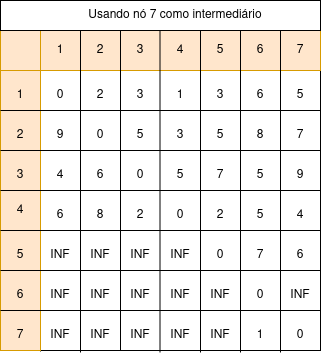

The diagram above was exported from draw.io. Its source (the exported page's mxGraphModel, read from the mxfile embedded in the PNG):
<mxGraphModel dx="884" dy="615" grid="1" gridSize="10" guides="1" tooltips="1" connect="1" arrows="1" fold="1" page="1" pageScale="1" pageWidth="850" pageHeight="1100" math="0" shadow="0">
  <root>
    <mxCell id="0" />
    <mxCell id="1" parent="0" />
    <mxCell id="Y4TKOmFHzQjgCxaDZoTH-1" value="" style="rounded=0;whiteSpace=wrap;html=1;" vertex="1" parent="1">
      <mxGeometry x="240" y="160" width="320" height="320" as="geometry" />
    </mxCell>
    <mxCell id="Y4TKOmFHzQjgCxaDZoTH-7" value="" style="endArrow=none;html=1;rounded=0;entryX=1;entryY=0.5;entryDx=0;entryDy=0;exitX=0;exitY=0.5;exitDx=0;exitDy=0;" edge="1" parent="1">
      <mxGeometry width="50" height="50" relative="1" as="geometry">
        <mxPoint x="240" y="200" as="sourcePoint" />
        <mxPoint x="560" y="200" as="targetPoint" />
      </mxGeometry>
    </mxCell>
    <mxCell id="Y4TKOmFHzQjgCxaDZoTH-11" value="" style="endArrow=none;html=1;rounded=0;exitX=0.125;exitY=1.003;exitDx=0;exitDy=0;exitPerimeter=0;entryX=0.125;entryY=-0.003;entryDx=0;entryDy=0;entryPerimeter=0;" edge="1" parent="1" source="Y4TKOmFHzQjgCxaDZoTH-1" target="Y4TKOmFHzQjgCxaDZoTH-1">
      <mxGeometry width="50" height="50" relative="1" as="geometry">
        <mxPoint x="400" y="350" as="sourcePoint" />
        <mxPoint x="450" y="300" as="targetPoint" />
      </mxGeometry>
    </mxCell>
    <mxCell id="Y4TKOmFHzQjgCxaDZoTH-18" value="" style="rounded=0;whiteSpace=wrap;html=1;fillColor=#ffe6cc;strokeColor=#d79b00;" vertex="1" parent="1">
      <mxGeometry x="280" y="160" width="280" height="40" as="geometry" />
    </mxCell>
    <mxCell id="Y4TKOmFHzQjgCxaDZoTH-19" value="" style="rounded=0;whiteSpace=wrap;html=1;fillColor=#ffe6cc;strokeColor=#d79b00;" vertex="1" parent="1">
      <mxGeometry x="240" y="200" width="40" height="280" as="geometry" />
    </mxCell>
    <mxCell id="Y4TKOmFHzQjgCxaDZoTH-20" value="" style="whiteSpace=wrap;html=1;aspect=fixed;fillColor=#ffe6cc;strokeColor=#d79b00;" vertex="1" parent="1">
      <mxGeometry x="240" y="160" width="40" height="40" as="geometry" />
    </mxCell>
    <mxCell id="Y4TKOmFHzQjgCxaDZoTH-12" value="" style="endArrow=none;html=1;rounded=0;exitX=0.125;exitY=1.003;exitDx=0;exitDy=0;exitPerimeter=0;entryX=0.125;entryY=-0.003;entryDx=0;entryDy=0;entryPerimeter=0;textShadow=0;" edge="1" parent="1">
      <mxGeometry width="50" height="50" relative="1" as="geometry">
        <mxPoint x="320" y="482" as="sourcePoint" />
        <mxPoint x="320" y="160" as="targetPoint" />
      </mxGeometry>
    </mxCell>
    <mxCell id="Y4TKOmFHzQjgCxaDZoTH-13" value="" style="endArrow=none;html=1;rounded=0;exitX=0.125;exitY=1.003;exitDx=0;exitDy=0;exitPerimeter=0;entryX=0.125;entryY=-0.003;entryDx=0;entryDy=0;entryPerimeter=0;" edge="1" parent="1">
      <mxGeometry width="50" height="50" relative="1" as="geometry">
        <mxPoint x="360" y="480" as="sourcePoint" />
        <mxPoint x="360" y="158" as="targetPoint" />
      </mxGeometry>
    </mxCell>
    <mxCell id="Y4TKOmFHzQjgCxaDZoTH-14" value="" style="endArrow=none;html=1;rounded=0;exitX=0.125;exitY=1.003;exitDx=0;exitDy=0;exitPerimeter=0;entryX=0.125;entryY=-0.003;entryDx=0;entryDy=0;entryPerimeter=0;" edge="1" parent="1">
      <mxGeometry width="50" height="50" relative="1" as="geometry">
        <mxPoint x="399.5" y="482" as="sourcePoint" />
        <mxPoint x="399.5" y="160" as="targetPoint" />
      </mxGeometry>
    </mxCell>
    <mxCell id="Y4TKOmFHzQjgCxaDZoTH-15" value="" style="endArrow=none;html=1;rounded=0;exitX=0.125;exitY=1.003;exitDx=0;exitDy=0;exitPerimeter=0;entryX=0.125;entryY=-0.003;entryDx=0;entryDy=0;entryPerimeter=0;" edge="1" parent="1">
      <mxGeometry width="50" height="50" relative="1" as="geometry">
        <mxPoint x="440" y="482" as="sourcePoint" />
        <mxPoint x="440" y="160" as="targetPoint" />
      </mxGeometry>
    </mxCell>
    <mxCell id="Y4TKOmFHzQjgCxaDZoTH-16" value="" style="endArrow=none;html=1;rounded=0;exitX=0.125;exitY=1.003;exitDx=0;exitDy=0;exitPerimeter=0;entryX=0.125;entryY=-0.003;entryDx=0;entryDy=0;entryPerimeter=0;" edge="1" parent="1">
      <mxGeometry width="50" height="50" relative="1" as="geometry">
        <mxPoint x="480" y="482" as="sourcePoint" />
        <mxPoint x="480" y="160" as="targetPoint" />
      </mxGeometry>
    </mxCell>
    <mxCell id="Y4TKOmFHzQjgCxaDZoTH-17" value="" style="endArrow=none;html=1;rounded=0;exitX=0.125;exitY=1.003;exitDx=0;exitDy=0;exitPerimeter=0;entryX=0.125;entryY=-0.003;entryDx=0;entryDy=0;entryPerimeter=0;" edge="1" parent="1">
      <mxGeometry width="50" height="50" relative="1" as="geometry">
        <mxPoint x="520" y="482" as="sourcePoint" />
        <mxPoint x="520" y="160" as="targetPoint" />
      </mxGeometry>
    </mxCell>
    <mxCell id="Y4TKOmFHzQjgCxaDZoTH-6" value="" style="endArrow=none;html=1;rounded=0;entryX=1;entryY=0.5;entryDx=0;entryDy=0;exitX=0;exitY=0.5;exitDx=0;exitDy=0;" edge="1" parent="1">
      <mxGeometry width="50" height="50" relative="1" as="geometry">
        <mxPoint x="240" y="240" as="sourcePoint" />
        <mxPoint x="560" y="240" as="targetPoint" />
      </mxGeometry>
    </mxCell>
    <mxCell id="Y4TKOmFHzQjgCxaDZoTH-5" value="" style="endArrow=none;html=1;rounded=0;entryX=1;entryY=0.5;entryDx=0;entryDy=0;exitX=0;exitY=0.5;exitDx=0;exitDy=0;" edge="1" parent="1">
      <mxGeometry width="50" height="50" relative="1" as="geometry">
        <mxPoint x="240" y="280" as="sourcePoint" />
        <mxPoint x="560" y="280" as="targetPoint" />
      </mxGeometry>
    </mxCell>
    <mxCell id="Y4TKOmFHzQjgCxaDZoTH-2" value="" style="endArrow=none;html=1;rounded=0;entryX=1;entryY=0.5;entryDx=0;entryDy=0;exitX=0;exitY=0.5;exitDx=0;exitDy=0;" edge="1" parent="1" source="Y4TKOmFHzQjgCxaDZoTH-1" target="Y4TKOmFHzQjgCxaDZoTH-1">
      <mxGeometry width="50" height="50" relative="1" as="geometry">
        <mxPoint x="390" y="360" as="sourcePoint" />
        <mxPoint x="440" y="310" as="targetPoint" />
      </mxGeometry>
    </mxCell>
    <mxCell id="Y4TKOmFHzQjgCxaDZoTH-8" value="" style="endArrow=none;html=1;rounded=0;entryX=1;entryY=0.5;entryDx=0;entryDy=0;exitX=0;exitY=0.5;exitDx=0;exitDy=0;" edge="1" parent="1">
      <mxGeometry width="50" height="50" relative="1" as="geometry">
        <mxPoint x="240" y="360" as="sourcePoint" />
        <mxPoint x="560" y="360" as="targetPoint" />
      </mxGeometry>
    </mxCell>
    <mxCell id="Y4TKOmFHzQjgCxaDZoTH-9" value="" style="endArrow=none;html=1;rounded=0;entryX=1;entryY=0.5;entryDx=0;entryDy=0;exitX=0;exitY=0.5;exitDx=0;exitDy=0;" edge="1" parent="1">
      <mxGeometry width="50" height="50" relative="1" as="geometry">
        <mxPoint x="240" y="400" as="sourcePoint" />
        <mxPoint x="560" y="400" as="targetPoint" />
      </mxGeometry>
    </mxCell>
    <mxCell id="Y4TKOmFHzQjgCxaDZoTH-10" value="" style="endArrow=none;html=1;rounded=0;entryX=1;entryY=0.5;entryDx=0;entryDy=0;exitX=0;exitY=0.5;exitDx=0;exitDy=0;" edge="1" parent="1">
      <mxGeometry width="50" height="50" relative="1" as="geometry">
        <mxPoint x="240" y="440" as="sourcePoint" />
        <mxPoint x="560" y="440" as="targetPoint" />
      </mxGeometry>
    </mxCell>
    <mxCell id="Y4TKOmFHzQjgCxaDZoTH-21" value="1" style="text;html=1;align=center;verticalAlign=middle;whiteSpace=wrap;rounded=0;" vertex="1" parent="1">
      <mxGeometry x="280" y="165" width="40" height="30" as="geometry" />
    </mxCell>
    <mxCell id="Y4TKOmFHzQjgCxaDZoTH-22" value="2" style="text;html=1;align=center;verticalAlign=middle;whiteSpace=wrap;rounded=0;" vertex="1" parent="1">
      <mxGeometry x="320" y="165" width="40" height="30" as="geometry" />
    </mxCell>
    <mxCell id="Y4TKOmFHzQjgCxaDZoTH-23" value="3" style="text;html=1;align=center;verticalAlign=middle;whiteSpace=wrap;rounded=0;" vertex="1" parent="1">
      <mxGeometry x="360" y="165" width="40" height="30" as="geometry" />
    </mxCell>
    <mxCell id="Y4TKOmFHzQjgCxaDZoTH-24" value="4" style="text;html=1;align=center;verticalAlign=middle;whiteSpace=wrap;rounded=0;" vertex="1" parent="1">
      <mxGeometry x="400" y="165" width="40" height="30" as="geometry" />
    </mxCell>
    <mxCell id="Y4TKOmFHzQjgCxaDZoTH-25" value="5" style="text;html=1;align=center;verticalAlign=middle;whiteSpace=wrap;rounded=0;" vertex="1" parent="1">
      <mxGeometry x="440" y="165" width="40" height="30" as="geometry" />
    </mxCell>
    <mxCell id="Y4TKOmFHzQjgCxaDZoTH-26" value="6" style="text;html=1;align=center;verticalAlign=middle;whiteSpace=wrap;rounded=0;" vertex="1" parent="1">
      <mxGeometry x="480" y="165" width="40" height="30" as="geometry" />
    </mxCell>
    <mxCell id="Y4TKOmFHzQjgCxaDZoTH-27" value="7" style="text;html=1;align=center;verticalAlign=middle;whiteSpace=wrap;rounded=0;" vertex="1" parent="1">
      <mxGeometry x="520" y="165" width="40" height="30" as="geometry" />
    </mxCell>
    <mxCell id="Y4TKOmFHzQjgCxaDZoTH-28" value="1" style="text;html=1;align=center;verticalAlign=middle;whiteSpace=wrap;rounded=0;" vertex="1" parent="1">
      <mxGeometry x="240" y="210" width="40" height="30" as="geometry" />
    </mxCell>
    <mxCell id="Y4TKOmFHzQjgCxaDZoTH-29" value="2" style="text;html=1;align=center;verticalAlign=middle;whiteSpace=wrap;rounded=0;" vertex="1" parent="1">
      <mxGeometry x="240" y="250" width="40" height="30" as="geometry" />
    </mxCell>
    <mxCell id="Y4TKOmFHzQjgCxaDZoTH-30" value="3" style="text;html=1;align=center;verticalAlign=middle;whiteSpace=wrap;rounded=0;" vertex="1" parent="1">
      <mxGeometry x="240" y="290" width="40" height="30" as="geometry" />
    </mxCell>
    <mxCell id="Y4TKOmFHzQjgCxaDZoTH-31" value="4" style="text;html=1;align=center;verticalAlign=middle;whiteSpace=wrap;rounded=0;" vertex="1" parent="1">
      <mxGeometry x="240" y="325" width="40" height="30" as="geometry" />
    </mxCell>
    <mxCell id="Y4TKOmFHzQjgCxaDZoTH-32" value="5" style="text;html=1;align=center;verticalAlign=middle;whiteSpace=wrap;rounded=0;" vertex="1" parent="1">
      <mxGeometry x="240" y="370" width="40" height="30" as="geometry" />
    </mxCell>
    <mxCell id="Y4TKOmFHzQjgCxaDZoTH-33" value="6" style="text;html=1;align=center;verticalAlign=middle;whiteSpace=wrap;rounded=0;" vertex="1" parent="1">
      <mxGeometry x="240" y="410" width="40" height="30" as="geometry" />
    </mxCell>
    <mxCell id="Y4TKOmFHzQjgCxaDZoTH-34" value="7" style="text;html=1;align=center;verticalAlign=middle;whiteSpace=wrap;rounded=0;" vertex="1" parent="1">
      <mxGeometry x="240" y="450" width="40" height="30" as="geometry" />
    </mxCell>
    <mxCell id="Y4TKOmFHzQjgCxaDZoTH-36" value="0" style="text;html=1;align=center;verticalAlign=middle;whiteSpace=wrap;rounded=0;" vertex="1" parent="1">
      <mxGeometry x="280" y="210" width="40" height="30" as="geometry" />
    </mxCell>
    <mxCell id="Y4TKOmFHzQjgCxaDZoTH-37" value="0" style="text;html=1;align=center;verticalAlign=middle;whiteSpace=wrap;rounded=0;" vertex="1" parent="1">
      <mxGeometry x="320" y="250" width="40" height="30" as="geometry" />
    </mxCell>
    <mxCell id="Y4TKOmFHzQjgCxaDZoTH-38" value="0" style="text;html=1;align=center;verticalAlign=middle;whiteSpace=wrap;rounded=0;" vertex="1" parent="1">
      <mxGeometry x="360" y="290" width="40" height="30" as="geometry" />
    </mxCell>
    <mxCell id="Y4TKOmFHzQjgCxaDZoTH-39" value="0" style="text;html=1;align=center;verticalAlign=middle;whiteSpace=wrap;rounded=0;" vertex="1" parent="1">
      <mxGeometry x="400" y="330" width="40" height="30" as="geometry" />
    </mxCell>
    <mxCell id="Y4TKOmFHzQjgCxaDZoTH-40" value="0" style="text;html=1;align=center;verticalAlign=middle;whiteSpace=wrap;rounded=0;" vertex="1" parent="1">
      <mxGeometry x="440" y="370" width="40" height="30" as="geometry" />
    </mxCell>
    <mxCell id="Y4TKOmFHzQjgCxaDZoTH-41" value="0" style="text;html=1;align=center;verticalAlign=middle;whiteSpace=wrap;rounded=0;" vertex="1" parent="1">
      <mxGeometry x="480" y="410" width="40" height="30" as="geometry" />
    </mxCell>
    <mxCell id="Y4TKOmFHzQjgCxaDZoTH-42" value="0" style="text;html=1;align=center;verticalAlign=middle;whiteSpace=wrap;rounded=0;" vertex="1" parent="1">
      <mxGeometry x="520" y="450" width="40" height="30" as="geometry" />
    </mxCell>
    <mxCell id="Y4TKOmFHzQjgCxaDZoTH-44" value="2" style="text;html=1;align=center;verticalAlign=middle;whiteSpace=wrap;rounded=0;" vertex="1" parent="1">
      <mxGeometry x="320" y="210" width="40" height="30" as="geometry" />
    </mxCell>
    <mxCell id="Y4TKOmFHzQjgCxaDZoTH-45" value="1" style="text;html=1;align=center;verticalAlign=middle;whiteSpace=wrap;rounded=0;" vertex="1" parent="1">
      <mxGeometry x="400" y="210" width="40" height="30" as="geometry" />
    </mxCell>
    <mxCell id="Y4TKOmFHzQjgCxaDZoTH-46" value="3" style="text;html=1;align=center;verticalAlign=middle;whiteSpace=wrap;rounded=0;" vertex="1" parent="1">
      <mxGeometry x="360" y="210" width="40" height="30" as="geometry" />
    </mxCell>
    <mxCell id="Y4TKOmFHzQjgCxaDZoTH-47" value="3" style="text;html=1;align=center;verticalAlign=middle;whiteSpace=wrap;rounded=0;" vertex="1" parent="1">
      <mxGeometry x="440" y="210" width="40" height="30" as="geometry" />
    </mxCell>
    <mxCell id="Y4TKOmFHzQjgCxaDZoTH-48" value="6" style="text;html=1;align=center;verticalAlign=middle;whiteSpace=wrap;rounded=0;" vertex="1" parent="1">
      <mxGeometry x="480" y="210" width="40" height="30" as="geometry" />
    </mxCell>
    <mxCell id="Y4TKOmFHzQjgCxaDZoTH-49" value="5" style="text;html=1;align=center;verticalAlign=middle;whiteSpace=wrap;rounded=0;" vertex="1" parent="1">
      <mxGeometry x="520" y="210" width="40" height="30" as="geometry" />
    </mxCell>
    <mxCell id="Y4TKOmFHzQjgCxaDZoTH-50" value="3" style="text;html=1;align=center;verticalAlign=middle;whiteSpace=wrap;rounded=0;" vertex="1" parent="1">
      <mxGeometry x="400" y="250" width="40" height="30" as="geometry" />
    </mxCell>
    <mxCell id="Y4TKOmFHzQjgCxaDZoTH-51" value="5" style="text;html=1;align=center;verticalAlign=middle;whiteSpace=wrap;rounded=0;" vertex="1" parent="1">
      <mxGeometry x="440" y="250" width="40" height="30" as="geometry" />
    </mxCell>
    <mxCell id="Y4TKOmFHzQjgCxaDZoTH-52" value="9" style="text;html=1;align=center;verticalAlign=middle;whiteSpace=wrap;rounded=0;" vertex="1" parent="1">
      <mxGeometry x="280" y="250" width="40" height="30" as="geometry" />
    </mxCell>
    <mxCell id="Y4TKOmFHzQjgCxaDZoTH-53" value="5" style="text;html=1;align=center;verticalAlign=middle;whiteSpace=wrap;rounded=0;" vertex="1" parent="1">
      <mxGeometry x="360" y="250" width="40" height="30" as="geometry" />
    </mxCell>
    <mxCell id="Y4TKOmFHzQjgCxaDZoTH-54" value="8" style="text;html=1;align=center;verticalAlign=middle;whiteSpace=wrap;rounded=0;" vertex="1" parent="1">
      <mxGeometry x="480" y="250" width="40" height="30" as="geometry" />
    </mxCell>
    <mxCell id="Y4TKOmFHzQjgCxaDZoTH-55" value="7" style="text;html=1;align=center;verticalAlign=middle;whiteSpace=wrap;rounded=0;" vertex="1" parent="1">
      <mxGeometry x="520" y="250" width="40" height="30" as="geometry" />
    </mxCell>
    <mxCell id="Y4TKOmFHzQjgCxaDZoTH-56" value="4" style="text;html=1;align=center;verticalAlign=middle;whiteSpace=wrap;rounded=0;" vertex="1" parent="1">
      <mxGeometry x="280" y="290" width="40" height="30" as="geometry" />
    </mxCell>
    <mxCell id="Y4TKOmFHzQjgCxaDZoTH-57" value="5" style="text;html=1;align=center;verticalAlign=middle;whiteSpace=wrap;rounded=0;" vertex="1" parent="1">
      <mxGeometry x="480" y="290" width="40" height="30" as="geometry" />
    </mxCell>
    <mxCell id="Y4TKOmFHzQjgCxaDZoTH-58" value="6" style="text;html=1;align=center;verticalAlign=middle;whiteSpace=wrap;rounded=0;" vertex="1" parent="1">
      <mxGeometry x="320" y="290" width="40" height="30" as="geometry" />
    </mxCell>
    <mxCell id="Y4TKOmFHzQjgCxaDZoTH-59" value="5" style="text;html=1;align=center;verticalAlign=middle;whiteSpace=wrap;rounded=0;" vertex="1" parent="1">
      <mxGeometry x="400" y="290" width="40" height="30" as="geometry" />
    </mxCell>
    <mxCell id="Y4TKOmFHzQjgCxaDZoTH-60" value="7" style="text;html=1;align=center;verticalAlign=middle;whiteSpace=wrap;rounded=0;" vertex="1" parent="1">
      <mxGeometry x="440" y="290" width="40" height="30" as="geometry" />
    </mxCell>
    <mxCell id="Y4TKOmFHzQjgCxaDZoTH-61" value="9" style="text;html=1;align=center;verticalAlign=middle;whiteSpace=wrap;rounded=0;" vertex="1" parent="1">
      <mxGeometry x="520" y="290" width="40" height="30" as="geometry" />
    </mxCell>
    <mxCell id="Y4TKOmFHzQjgCxaDZoTH-62" value="2" style="text;html=1;align=center;verticalAlign=middle;whiteSpace=wrap;rounded=0;" vertex="1" parent="1">
      <mxGeometry x="360" y="330" width="40" height="30" as="geometry" />
    </mxCell>
    <mxCell id="Y4TKOmFHzQjgCxaDZoTH-63" value="2" style="text;html=1;align=center;verticalAlign=middle;whiteSpace=wrap;rounded=0;" vertex="1" parent="1">
      <mxGeometry x="440" y="330" width="40" height="30" as="geometry" />
    </mxCell>
    <mxCell id="Y4TKOmFHzQjgCxaDZoTH-64" value="5" style="text;html=1;align=center;verticalAlign=middle;whiteSpace=wrap;rounded=0;" vertex="1" parent="1">
      <mxGeometry x="480" y="330" width="40" height="30" as="geometry" />
    </mxCell>
    <mxCell id="Y4TKOmFHzQjgCxaDZoTH-65" value="4" style="text;html=1;align=center;verticalAlign=middle;whiteSpace=wrap;rounded=0;" vertex="1" parent="1">
      <mxGeometry x="520" y="330" width="40" height="30" as="geometry" />
    </mxCell>
    <mxCell id="Y4TKOmFHzQjgCxaDZoTH-66" value="6" style="text;html=1;align=center;verticalAlign=middle;whiteSpace=wrap;rounded=0;" vertex="1" parent="1">
      <mxGeometry x="280" y="330" width="40" height="30" as="geometry" />
    </mxCell>
    <mxCell id="Y4TKOmFHzQjgCxaDZoTH-67" value="8" style="text;html=1;align=center;verticalAlign=middle;whiteSpace=wrap;rounded=0;" vertex="1" parent="1">
      <mxGeometry x="320" y="330" width="40" height="30" as="geometry" />
    </mxCell>
    <mxCell id="Y4TKOmFHzQjgCxaDZoTH-68" value="6" style="text;html=1;align=center;verticalAlign=middle;whiteSpace=wrap;rounded=0;" vertex="1" parent="1">
      <mxGeometry x="520" y="370" width="40" height="30" as="geometry" />
    </mxCell>
    <mxCell id="Y4TKOmFHzQjgCxaDZoTH-69" value="INF" style="text;html=1;align=center;verticalAlign=middle;whiteSpace=wrap;rounded=0;" vertex="1" parent="1">
      <mxGeometry x="280" y="370" width="40" height="30" as="geometry" />
    </mxCell>
    <mxCell id="Y4TKOmFHzQjgCxaDZoTH-70" value="INF" style="text;html=1;align=center;verticalAlign=middle;whiteSpace=wrap;rounded=0;" vertex="1" parent="1">
      <mxGeometry x="320" y="370" width="40" height="30" as="geometry" />
    </mxCell>
    <mxCell id="Y4TKOmFHzQjgCxaDZoTH-71" value="INF" style="text;html=1;align=center;verticalAlign=middle;whiteSpace=wrap;rounded=0;" vertex="1" parent="1">
      <mxGeometry x="360" y="370" width="40" height="30" as="geometry" />
    </mxCell>
    <mxCell id="Y4TKOmFHzQjgCxaDZoTH-72" value="INF" style="text;html=1;align=center;verticalAlign=middle;whiteSpace=wrap;rounded=0;" vertex="1" parent="1">
      <mxGeometry x="400" y="370" width="40" height="30" as="geometry" />
    </mxCell>
    <mxCell id="Y4TKOmFHzQjgCxaDZoTH-73" value="7" style="text;html=1;align=center;verticalAlign=middle;whiteSpace=wrap;rounded=0;" vertex="1" parent="1">
      <mxGeometry x="480" y="370" width="40" height="30" as="geometry" />
    </mxCell>
    <mxCell id="Y4TKOmFHzQjgCxaDZoTH-74" value="INF" style="text;html=1;align=center;verticalAlign=middle;whiteSpace=wrap;rounded=0;" vertex="1" parent="1">
      <mxGeometry x="520" y="410" width="40" height="30" as="geometry" />
    </mxCell>
    <mxCell id="Y4TKOmFHzQjgCxaDZoTH-75" value="INF" style="text;html=1;align=center;verticalAlign=middle;whiteSpace=wrap;rounded=0;" vertex="1" parent="1">
      <mxGeometry x="440" y="410" width="40" height="30" as="geometry" />
    </mxCell>
    <mxCell id="Y4TKOmFHzQjgCxaDZoTH-76" value="INF" style="text;html=1;align=center;verticalAlign=middle;whiteSpace=wrap;rounded=0;" vertex="1" parent="1">
      <mxGeometry x="400" y="410" width="40" height="30" as="geometry" />
    </mxCell>
    <mxCell id="Y4TKOmFHzQjgCxaDZoTH-77" value="INF" style="text;html=1;align=center;verticalAlign=middle;whiteSpace=wrap;rounded=0;" vertex="1" parent="1">
      <mxGeometry x="360" y="410" width="40" height="30" as="geometry" />
    </mxCell>
    <mxCell id="Y4TKOmFHzQjgCxaDZoTH-78" value="INF" style="text;html=1;align=center;verticalAlign=middle;whiteSpace=wrap;rounded=0;" vertex="1" parent="1">
      <mxGeometry x="320" y="410" width="40" height="30" as="geometry" />
    </mxCell>
    <mxCell id="Y4TKOmFHzQjgCxaDZoTH-79" value="INF" style="text;html=1;align=center;verticalAlign=middle;whiteSpace=wrap;rounded=0;" vertex="1" parent="1">
      <mxGeometry x="280" y="410" width="40" height="30" as="geometry" />
    </mxCell>
    <mxCell id="Y4TKOmFHzQjgCxaDZoTH-80" value="INF" style="text;html=1;align=center;verticalAlign=middle;whiteSpace=wrap;rounded=0;" vertex="1" parent="1">
      <mxGeometry x="280" y="450" width="40" height="30" as="geometry" />
    </mxCell>
    <mxCell id="Y4TKOmFHzQjgCxaDZoTH-81" value="INF" style="text;html=1;align=center;verticalAlign=middle;whiteSpace=wrap;rounded=0;" vertex="1" parent="1">
      <mxGeometry x="320" y="450" width="40" height="30" as="geometry" />
    </mxCell>
    <mxCell id="Y4TKOmFHzQjgCxaDZoTH-82" value="INF" style="text;html=1;align=center;verticalAlign=middle;whiteSpace=wrap;rounded=0;" vertex="1" parent="1">
      <mxGeometry x="360" y="450" width="40" height="30" as="geometry" />
    </mxCell>
    <mxCell id="Y4TKOmFHzQjgCxaDZoTH-83" value="INF" style="text;html=1;align=center;verticalAlign=middle;whiteSpace=wrap;rounded=0;" vertex="1" parent="1">
      <mxGeometry x="400" y="450" width="40" height="30" as="geometry" />
    </mxCell>
    <mxCell id="Y4TKOmFHzQjgCxaDZoTH-84" value="INF" style="text;html=1;align=center;verticalAlign=middle;whiteSpace=wrap;rounded=0;" vertex="1" parent="1">
      <mxGeometry x="440" y="450" width="40" height="30" as="geometry" />
    </mxCell>
    <mxCell id="Y4TKOmFHzQjgCxaDZoTH-85" value="1" style="text;html=1;align=center;verticalAlign=middle;whiteSpace=wrap;rounded=0;" vertex="1" parent="1">
      <mxGeometry x="480" y="450" width="40" height="30" as="geometry" />
    </mxCell>
    <mxCell id="Y4TKOmFHzQjgCxaDZoTH-87" value="" style="rounded=0;whiteSpace=wrap;html=1;" vertex="1" parent="1">
      <mxGeometry x="240" y="130" width="320" height="30" as="geometry" />
    </mxCell>
    <mxCell id="Y4TKOmFHzQjgCxaDZoTH-86" value="Usando nó 7 como intermediário" style="text;html=1;align=center;verticalAlign=middle;whiteSpace=wrap;rounded=0;" vertex="1" parent="1">
      <mxGeometry x="310" y="130" width="210" height="30" as="geometry" />
    </mxCell>
  </root>
</mxGraphModel>